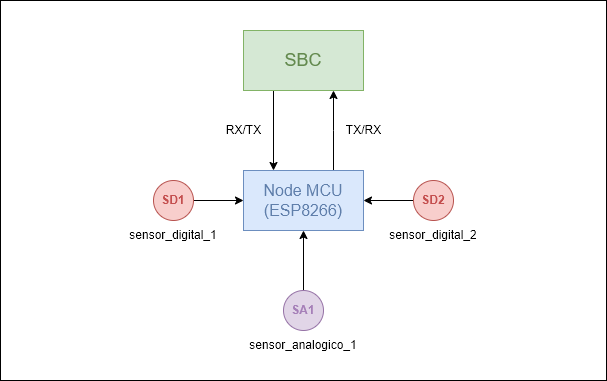

The diagram above was exported from draw.io. Its source (the exported page's mxGraphModel, read from the mxfile embedded in the PNG):
<mxGraphModel dx="1038" dy="577" grid="1" gridSize="10" guides="1" tooltips="1" connect="1" arrows="1" fold="1" page="1" pageScale="1" pageWidth="827" pageHeight="1169" math="0" shadow="0">
  <root>
    <mxCell id="0" />
    <mxCell id="1" parent="0" />
    <mxCell id="F-VS2l_TwvVKVhpaO6de-15" value="" style="rounded=0;whiteSpace=wrap;html=1;strokeColor=#000000;fontSize=12;fontColor=#A680B8;" parent="1" vertex="1">
      <mxGeometry x="111" y="240" width="606" height="380" as="geometry" />
    </mxCell>
    <mxCell id="F-VS2l_TwvVKVhpaO6de-4" value="RX/TX" style="edgeStyle=orthogonalEdgeStyle;rounded=0;orthogonalLoop=1;jettySize=auto;html=1;exitX=0.25;exitY=1;exitDx=0;exitDy=0;entryX=0.25;entryY=0;entryDx=0;entryDy=0;fontSize=12;fontColor=#000000;" parent="1" source="F-VS2l_TwvVKVhpaO6de-1" target="F-VS2l_TwvVKVhpaO6de-2" edge="1">
      <mxGeometry y="-30" relative="1" as="geometry">
        <mxPoint as="offset" />
      </mxGeometry>
    </mxCell>
    <mxCell id="F-VS2l_TwvVKVhpaO6de-1" value="SBC" style="rounded=0;whiteSpace=wrap;html=1;fillColor=#d5e8d4;strokeColor=#82b366;fontColor=#648A4F;fontStyle=0;fontSize=18;" parent="1" vertex="1">
      <mxGeometry x="354" y="270" width="120" height="60" as="geometry" />
    </mxCell>
    <mxCell id="F-VS2l_TwvVKVhpaO6de-5" value="TX/RX" style="edgeStyle=orthogonalEdgeStyle;rounded=0;orthogonalLoop=1;jettySize=auto;html=1;exitX=0.75;exitY=0;exitDx=0;exitDy=0;entryX=0.75;entryY=1;entryDx=0;entryDy=0;fontSize=12;fontColor=#000000;" parent="1" source="F-VS2l_TwvVKVhpaO6de-2" target="F-VS2l_TwvVKVhpaO6de-1" edge="1">
      <mxGeometry y="-30" relative="1" as="geometry">
        <Array as="points">
          <mxPoint x="444" y="370" />
          <mxPoint x="444" y="370" />
        </Array>
        <mxPoint as="offset" />
      </mxGeometry>
    </mxCell>
    <mxCell id="F-VS2l_TwvVKVhpaO6de-2" value="Node MCU (ESP8266)" style="rounded=0;whiteSpace=wrap;html=1;fillColor=#dae8fc;strokeColor=#6c8ebf;fontColor=#607FAB;fontSize=16;" parent="1" vertex="1">
      <mxGeometry x="354" y="410" width="120" height="60" as="geometry" />
    </mxCell>
    <mxCell id="F-VS2l_TwvVKVhpaO6de-8" style="edgeStyle=orthogonalEdgeStyle;rounded=0;orthogonalLoop=1;jettySize=auto;html=1;exitX=1;exitY=0.5;exitDx=0;exitDy=0;entryX=0;entryY=0.5;entryDx=0;entryDy=0;fontSize=12;fontColor=#000000;" parent="1" source="F-VS2l_TwvVKVhpaO6de-3" target="F-VS2l_TwvVKVhpaO6de-2" edge="1">
      <mxGeometry relative="1" as="geometry" />
    </mxCell>
    <mxCell id="F-VS2l_TwvVKVhpaO6de-3" value="SD1" style="ellipse;whiteSpace=wrap;html=1;aspect=fixed;fillColor=#f8cecc;strokeColor=#b85450;fontColor=#C44F4F;fontStyle=1" parent="1" vertex="1">
      <mxGeometry x="264" y="420" width="40" height="40" as="geometry" />
    </mxCell>
    <mxCell id="F-VS2l_TwvVKVhpaO6de-9" style="edgeStyle=orthogonalEdgeStyle;rounded=0;orthogonalLoop=1;jettySize=auto;html=1;entryX=1;entryY=0.5;entryDx=0;entryDy=0;fontSize=12;fontColor=#000000;" parent="1" source="F-VS2l_TwvVKVhpaO6de-6" target="F-VS2l_TwvVKVhpaO6de-2" edge="1">
      <mxGeometry relative="1" as="geometry" />
    </mxCell>
    <mxCell id="F-VS2l_TwvVKVhpaO6de-6" value="SD2" style="ellipse;whiteSpace=wrap;html=1;aspect=fixed;fillColor=#f8cecc;strokeColor=#b85450;fontColor=#C44F4F;fontStyle=1" parent="1" vertex="1">
      <mxGeometry x="524" y="420" width="40" height="40" as="geometry" />
    </mxCell>
    <mxCell id="F-VS2l_TwvVKVhpaO6de-7" value="sensor_digital_1" style="text;html=1;strokeColor=none;fillColor=none;align=center;verticalAlign=middle;whiteSpace=wrap;rounded=0;fontSize=12;fontColor=#000000;" parent="1" vertex="1">
      <mxGeometry x="254" y="460" width="60" height="30" as="geometry" />
    </mxCell>
    <mxCell id="F-VS2l_TwvVKVhpaO6de-10" value="sensor_digital_2" style="text;html=1;strokeColor=none;fillColor=none;align=center;verticalAlign=middle;whiteSpace=wrap;rounded=0;fontSize=12;fontColor=#000000;" parent="1" vertex="1">
      <mxGeometry x="514" y="460" width="60" height="30" as="geometry" />
    </mxCell>
    <mxCell id="F-VS2l_TwvVKVhpaO6de-12" style="edgeStyle=orthogonalEdgeStyle;rounded=0;orthogonalLoop=1;jettySize=auto;html=1;fontSize=12;fontColor=#000000;" parent="1" source="F-VS2l_TwvVKVhpaO6de-11" target="F-VS2l_TwvVKVhpaO6de-2" edge="1">
      <mxGeometry relative="1" as="geometry" />
    </mxCell>
    <mxCell id="F-VS2l_TwvVKVhpaO6de-11" value="SA1" style="ellipse;whiteSpace=wrap;html=1;aspect=fixed;fillColor=#e1d5e7;strokeColor=#9673a6;fontColor=#A680B8;fontStyle=1" parent="1" vertex="1">
      <mxGeometry x="394" y="530" width="40" height="40" as="geometry" />
    </mxCell>
    <mxCell id="F-VS2l_TwvVKVhpaO6de-13" value="sensor_analogico_1" style="text;html=1;strokeColor=none;fillColor=none;align=center;verticalAlign=middle;whiteSpace=wrap;rounded=0;fontSize=12;fontColor=#000000;" parent="1" vertex="1">
      <mxGeometry x="384" y="570" width="60" height="30" as="geometry" />
    </mxCell>
  </root>
</mxGraphModel>